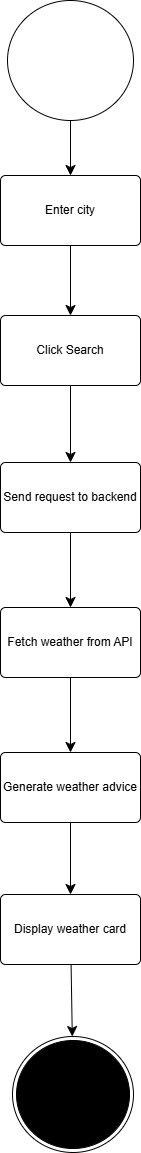

The diagram above was exported from draw.io. Its source (the exported page's mxGraphModel, read from the mxfile embedded in the PNG):
<mxGraphModel dx="1430" dy="527" grid="0" gridSize="10" guides="1" tooltips="1" connect="1" arrows="1" fold="1" page="0" pageScale="1" pageWidth="827" pageHeight="1169" math="0" shadow="0">
  <root>
    <mxCell id="0" />
    <mxCell id="1" parent="0" />
    <mxCell id="0QfXeyJ_fwA2CJjFtDqR-11" edge="1" parent="1" source="0QfXeyJ_fwA2CJjFtDqR-1" style="edgeStyle=none;curved=1;rounded=0;orthogonalLoop=1;jettySize=auto;html=1;fontSize=12;startSize=8;endSize=8;" target="0QfXeyJ_fwA2CJjFtDqR-2">
      <mxGeometry relative="1" as="geometry" />
    </mxCell>
    <mxCell id="0QfXeyJ_fwA2CJjFtDqR-1" parent="1" style="ellipse;html=1;fillColor=light-dark(#FFFFFF,#FFFFFF);" value="" vertex="1">
      <mxGeometry height="120" width="126" x="-88" y="157" as="geometry" />
    </mxCell>
    <mxCell id="0QfXeyJ_fwA2CJjFtDqR-12" edge="1" parent="1" source="0QfXeyJ_fwA2CJjFtDqR-2" style="edgeStyle=none;curved=1;rounded=0;orthogonalLoop=1;jettySize=auto;html=1;fontSize=12;startSize=8;endSize=8;" target="0QfXeyJ_fwA2CJjFtDqR-5">
      <mxGeometry relative="1" as="geometry" />
    </mxCell>
    <mxCell id="0QfXeyJ_fwA2CJjFtDqR-2" parent="1" style="html=1;align=center;verticalAlign=middle;rounded=1;absoluteArcSize=1;arcSize=10;dashed=0;whiteSpace=wrap;" value="Enter city" vertex="1">
      <mxGeometry height="70" width="140" x="-95" y="332" as="geometry" />
    </mxCell>
    <mxCell id="0QfXeyJ_fwA2CJjFtDqR-3" parent="1" style="ellipse;html=1;shape=endState;fillColor=strokeColor;" value="" vertex="1">
      <mxGeometry height="116" width="121" x="-83" y="1193" as="geometry" />
    </mxCell>
    <mxCell id="0QfXeyJ_fwA2CJjFtDqR-13" edge="1" parent="1" source="0QfXeyJ_fwA2CJjFtDqR-5" style="edgeStyle=none;curved=1;rounded=0;orthogonalLoop=1;jettySize=auto;html=1;fontSize=12;startSize=8;endSize=8;" target="0QfXeyJ_fwA2CJjFtDqR-6">
      <mxGeometry relative="1" as="geometry" />
    </mxCell>
    <mxCell id="0QfXeyJ_fwA2CJjFtDqR-5" parent="1" style="html=1;align=center;verticalAlign=middle;rounded=1;absoluteArcSize=1;arcSize=10;dashed=0;whiteSpace=wrap;" value="Click Search" vertex="1">
      <mxGeometry height="70" width="140" x="-95" y="472" as="geometry" />
    </mxCell>
    <mxCell id="0QfXeyJ_fwA2CJjFtDqR-14" edge="1" parent="1" source="0QfXeyJ_fwA2CJjFtDqR-6" style="edgeStyle=none;curved=1;rounded=0;orthogonalLoop=1;jettySize=auto;html=1;fontSize=12;startSize=8;endSize=8;" target="0QfXeyJ_fwA2CJjFtDqR-7">
      <mxGeometry relative="1" as="geometry" />
    </mxCell>
    <mxCell id="0QfXeyJ_fwA2CJjFtDqR-6" parent="1" style="html=1;align=center;verticalAlign=middle;rounded=1;absoluteArcSize=1;arcSize=10;dashed=0;whiteSpace=wrap;" value="Send request to backend" vertex="1">
      <mxGeometry height="70" width="140" x="-95" y="619" as="geometry" />
    </mxCell>
    <mxCell id="0QfXeyJ_fwA2CJjFtDqR-15" edge="1" parent="1" source="0QfXeyJ_fwA2CJjFtDqR-7" style="edgeStyle=none;curved=1;rounded=0;orthogonalLoop=1;jettySize=auto;html=1;fontSize=12;startSize=8;endSize=8;" target="0QfXeyJ_fwA2CJjFtDqR-8">
      <mxGeometry relative="1" as="geometry" />
    </mxCell>
    <mxCell id="0QfXeyJ_fwA2CJjFtDqR-7" parent="1" style="html=1;align=center;verticalAlign=middle;rounded=1;absoluteArcSize=1;arcSize=10;dashed=0;whiteSpace=wrap;" value="Fetch weather from API" vertex="1">
      <mxGeometry height="70" width="140" x="-95" y="764" as="geometry" />
    </mxCell>
    <mxCell id="0QfXeyJ_fwA2CJjFtDqR-16" edge="1" parent="1" source="0QfXeyJ_fwA2CJjFtDqR-8" style="edgeStyle=none;curved=1;rounded=0;orthogonalLoop=1;jettySize=auto;html=1;fontSize=12;startSize=8;endSize=8;" target="0QfXeyJ_fwA2CJjFtDqR-9">
      <mxGeometry relative="1" as="geometry" />
    </mxCell>
    <mxCell id="0QfXeyJ_fwA2CJjFtDqR-8" parent="1" style="html=1;align=center;verticalAlign=middle;rounded=1;absoluteArcSize=1;arcSize=10;dashed=0;whiteSpace=wrap;" value="Generate weather advice" vertex="1">
      <mxGeometry height="70" width="140" x="-95" y="909" as="geometry" />
    </mxCell>
    <mxCell id="0QfXeyJ_fwA2CJjFtDqR-17" edge="1" parent="1" source="0QfXeyJ_fwA2CJjFtDqR-9" style="edgeStyle=none;curved=1;rounded=0;orthogonalLoop=1;jettySize=auto;html=1;fontSize=12;startSize=8;endSize=8;" target="0QfXeyJ_fwA2CJjFtDqR-3">
      <mxGeometry relative="1" as="geometry" />
    </mxCell>
    <mxCell id="0QfXeyJ_fwA2CJjFtDqR-9" parent="1" style="html=1;align=center;verticalAlign=middle;rounded=1;absoluteArcSize=1;arcSize=10;dashed=0;whiteSpace=wrap;" value="Display weather card" vertex="1">
      <mxGeometry height="70" width="140" x="-95" y="1051" as="geometry" />
    </mxCell>
  </root>
</mxGraphModel>